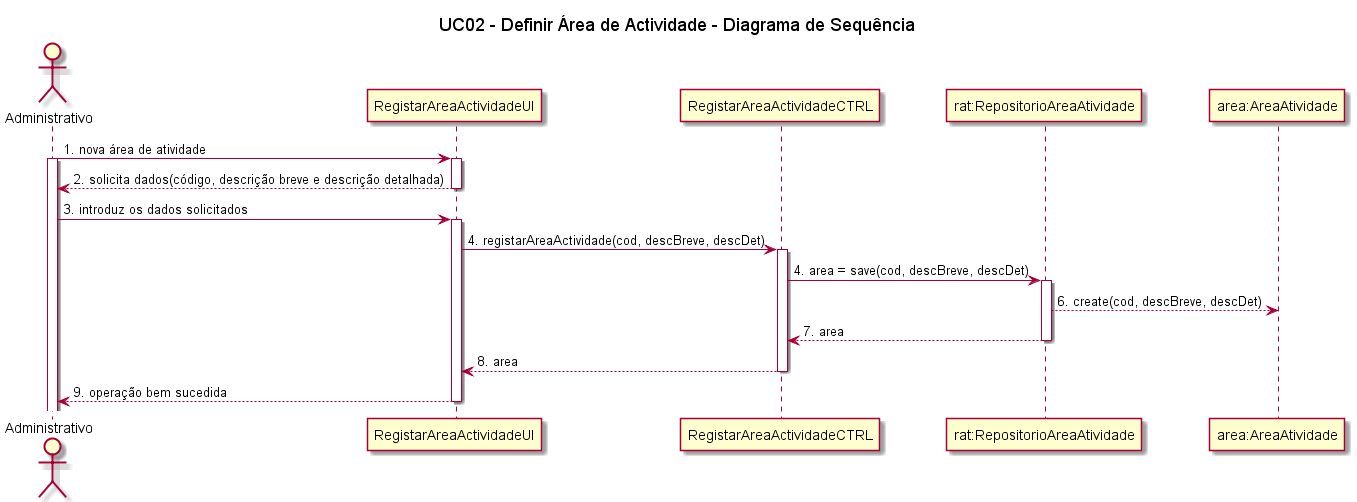

The diagram above was rendered by PlantUML. Its source (embedded in the PNG):
@startuml
title UC02 - Definir Área de Actividade - Diagrama de Sequência

actor Administrativo
participant Administrativo
participant RegistarAreaActividadeUI
participant RegistarAreaActividadeCTRL
participant "rat:RepositorioAreaAtividade" as RepositorioAreaAtividade
participant "area:AreaAtividade" as AreaAtividade

Administrativo -> RegistarAreaActividadeUI: 1. nova área de atividade
activate Administrativo
activate RegistarAreaActividadeUI
RegistarAreaActividadeUI --> Administrativo: 2. solicita dados(código, descrição breve e descrição detalhada)
deactivate RegistarAreaActividadeUI
Administrativo -> RegistarAreaActividadeUI: 3. introduz os dados solicitados
activate RegistarAreaActividadeUI
RegistarAreaActividadeUI -> RegistarAreaActividadeCTRL: 4. registarAreaActividade(cod, descBreve, descDet)
activate RegistarAreaActividadeCTRL
RegistarAreaActividadeCTRL -> RepositorioAreaAtividade: 4. area = save(cod, descBreve, descDet)
activate RepositorioAreaAtividade
RepositorioAreaAtividade --> AreaAtividade: 6. create(cod, descBreve, descDet)
RepositorioAreaAtividade --> RegistarAreaActividadeCTRL: 7. area
deactivate RepositorioAreaAtividade
RegistarAreaActividadeCTRL --> RegistarAreaActividadeUI: 8. area
deactivate RegistarAreaActividadeCTRL
RegistarAreaActividadeUI --> Administrativo: 9. operação bem sucedida
deactivate RegistarAreaActividadeUI

@enduml